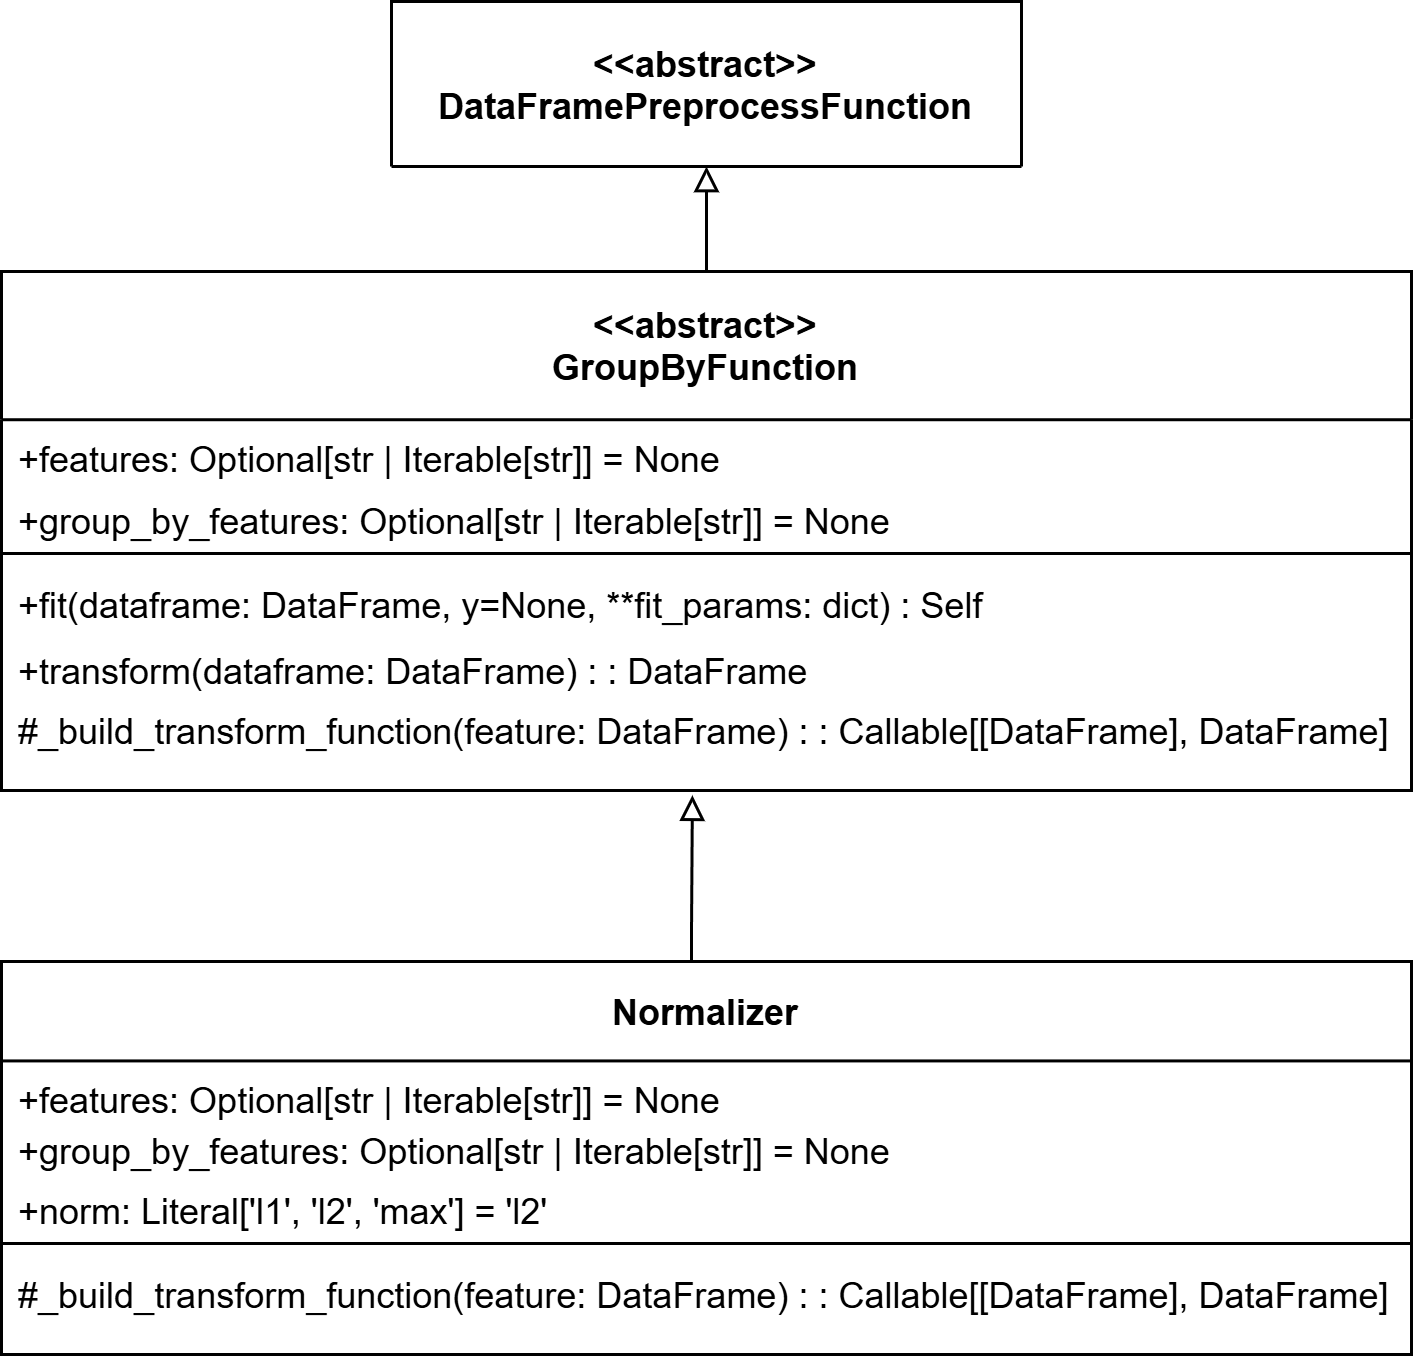

The diagram above was exported from draw.io. Its source (the exported page's mxGraphModel, read from the mxfile embedded in the PNG):
<mxGraphModel dx="1213" dy="730" grid="1" gridSize="10" guides="1" tooltips="1" connect="1" arrows="1" fold="1" page="1" pageScale="1" pageWidth="827" pageHeight="1169" math="0" shadow="0">
  <root>
    <mxCell id="0" />
    <mxCell id="1" parent="0" />
    <mxCell id="2" value="&lt;&lt;abstract&gt;&gt;&#10;DataFramePreprocessFunction" style="swimlane;fontStyle=1;align=center;verticalAlign=middle;childLayout=stackLayout;horizontal=1;startSize=65;horizontalStack=0;resizeParent=1;resizeParentMax=0;resizeLast=0;collapsible=0;marginBottom=0;" vertex="1" parent="1">
      <mxGeometry x="1180" y="4540" width="210" height="55" as="geometry" />
    </mxCell>
    <mxCell id="3" style="edgeStyle=orthogonalEdgeStyle;rounded=0;orthogonalLoop=1;jettySize=auto;html=1;entryX=0.5;entryY=1;entryDx=0;entryDy=0;endArrow=block;endFill=0;" edge="1" source="4" target="2" parent="1">
      <mxGeometry relative="1" as="geometry" />
    </mxCell>
    <mxCell id="4" value="&lt;&lt;abstract&gt;&gt;&#10;GroupByFunction" style="swimlane;fontStyle=1;align=center;verticalAlign=middle;childLayout=stackLayout;horizontal=1;startSize=49.41176470588235;horizontalStack=0;resizeParent=1;resizeParentMax=0;resizeLast=0;collapsible=0;marginBottom=0;" vertex="1" parent="1">
      <mxGeometry x="1050" y="4630" width="470" height="173.00176470588235" as="geometry" />
    </mxCell>
    <mxCell id="5" value="+features: Optional[str | Iterable[str]] = None" style="text;strokeColor=none;fillColor=none;align=left;verticalAlign=top;spacingLeft=4;spacingRight=4;overflow=hidden;rotatable=0;points=[[0,0.5],[1,0.5]];portConstraint=eastwest;" vertex="1" parent="4">
      <mxGeometry y="49.41176470588235" width="470" height="20.59" as="geometry" />
    </mxCell>
    <mxCell id="6" value="+group_by_features: Optional[str | Iterable[str]] = None" style="text;strokeColor=none;fillColor=none;align=left;verticalAlign=top;spacingLeft=4;spacingRight=4;overflow=hidden;rotatable=0;points=[[0,0.5],[1,0.5]];portConstraint=eastwest;" vertex="1" parent="4">
      <mxGeometry y="70.00176470588235" width="470" height="20" as="geometry" />
    </mxCell>
    <mxCell id="7" style="line;strokeWidth=1;fillColor=none;align=left;verticalAlign=middle;spacingTop=-1;spacingLeft=3;spacingRight=3;rotatable=0;labelPosition=right;points=[];portConstraint=eastwest;strokeColor=inherit;" vertex="1" parent="4">
      <mxGeometry y="90.00176470588235" width="470" height="8" as="geometry" />
    </mxCell>
    <mxCell id="8" value="+fit(dataframe: DataFrame, y=None, **fit_params: dict) : Self" style="text;strokeColor=none;fillColor=none;align=left;verticalAlign=top;spacingLeft=4;spacingRight=4;overflow=hidden;rotatable=0;points=[[0,0.5],[1,0.5]];portConstraint=eastwest;" vertex="1" parent="4">
      <mxGeometry y="98.00176470588235" width="470" height="22" as="geometry" />
    </mxCell>
    <mxCell id="9" value="+transform(dataframe: DataFrame) : : DataFrame" style="text;strokeColor=none;fillColor=none;align=left;verticalAlign=top;spacingLeft=4;spacingRight=4;overflow=hidden;rotatable=0;points=[[0,0.5],[1,0.5]];portConstraint=eastwest;" vertex="1" parent="4">
      <mxGeometry y="120.00176470588235" width="470" height="20" as="geometry" />
    </mxCell>
    <mxCell id="10" value="#_build_transform_function(feature: DataFrame) : : Callable[[DataFrame], DataFrame] " style="text;strokeColor=none;fillColor=none;align=left;verticalAlign=top;spacingLeft=4;spacingRight=4;overflow=hidden;rotatable=0;points=[[0,0.5],[1,0.5]];portConstraint=eastwest;" vertex="1" parent="4">
      <mxGeometry y="140.00176470588235" width="470" height="33" as="geometry" />
    </mxCell>
    <mxCell id="11" value="Normalizer" style="swimlane;fontStyle=1;align=center;verticalAlign=middle;childLayout=stackLayout;horizontal=1;startSize=33.142857142857146;horizontalStack=0;resizeParent=1;resizeParentMax=0;resizeLast=0;collapsible=0;marginBottom=0;" vertex="1" parent="1">
      <mxGeometry x="1050" y="4860" width="470" height="131.00285714285715" as="geometry" />
    </mxCell>
    <mxCell id="12" value="+features: Optional[str | Iterable[str]] = None" style="text;strokeColor=none;fillColor=none;align=left;verticalAlign=top;spacingLeft=4;spacingRight=4;overflow=hidden;rotatable=0;points=[[0,0.5],[1,0.5]];portConstraint=eastwest;" vertex="1" parent="11">
      <mxGeometry y="33.142857142857146" width="470" height="16.86" as="geometry" />
    </mxCell>
    <mxCell id="13" value="+group_by_features: Optional[str | Iterable[str]] = None" style="text;strokeColor=none;fillColor=none;align=left;verticalAlign=top;spacingLeft=4;spacingRight=4;overflow=hidden;rotatable=0;points=[[0,0.5],[1,0.5]];portConstraint=eastwest;" vertex="1" parent="11">
      <mxGeometry y="50.002857142857145" width="470" height="20" as="geometry" />
    </mxCell>
    <mxCell id="14" value="+norm: Literal['l1', 'l2', 'max'] = 'l2'" style="text;strokeColor=none;fillColor=none;align=left;verticalAlign=top;spacingLeft=4;spacingRight=4;overflow=hidden;rotatable=0;points=[[0,0.5],[1,0.5]];portConstraint=eastwest;" vertex="1" parent="11">
      <mxGeometry y="70.00285714285715" width="470" height="20" as="geometry" />
    </mxCell>
    <mxCell id="15" style="line;strokeWidth=1;fillColor=none;align=left;verticalAlign=middle;spacingTop=-1;spacingLeft=3;spacingRight=3;rotatable=0;labelPosition=right;points=[];portConstraint=eastwest;strokeColor=inherit;" vertex="1" parent="11">
      <mxGeometry y="90.00285714285715" width="470" height="8" as="geometry" />
    </mxCell>
    <mxCell id="16" value="#_build_transform_function(feature: DataFrame) : : Callable[[DataFrame], DataFrame] " style="text;strokeColor=none;fillColor=none;align=left;verticalAlign=top;spacingLeft=4;spacingRight=4;overflow=hidden;rotatable=0;points=[[0,0.5],[1,0.5]];portConstraint=eastwest;" vertex="1" parent="11">
      <mxGeometry y="98.00285714285715" width="470" height="33" as="geometry" />
    </mxCell>
    <mxCell id="17" style="edgeStyle=orthogonalEdgeStyle;rounded=0;orthogonalLoop=1;jettySize=auto;html=1;entryX=0.49;entryY=1.048;entryDx=0;entryDy=0;entryPerimeter=0;endArrow=block;endFill=0;" edge="1" source="11" target="10" parent="1">
      <mxGeometry relative="1" as="geometry">
        <Array as="points">
          <mxPoint x="1280" y="4850" />
          <mxPoint x="1280" y="4850" />
        </Array>
      </mxGeometry>
    </mxCell>
  </root>
</mxGraphModel>